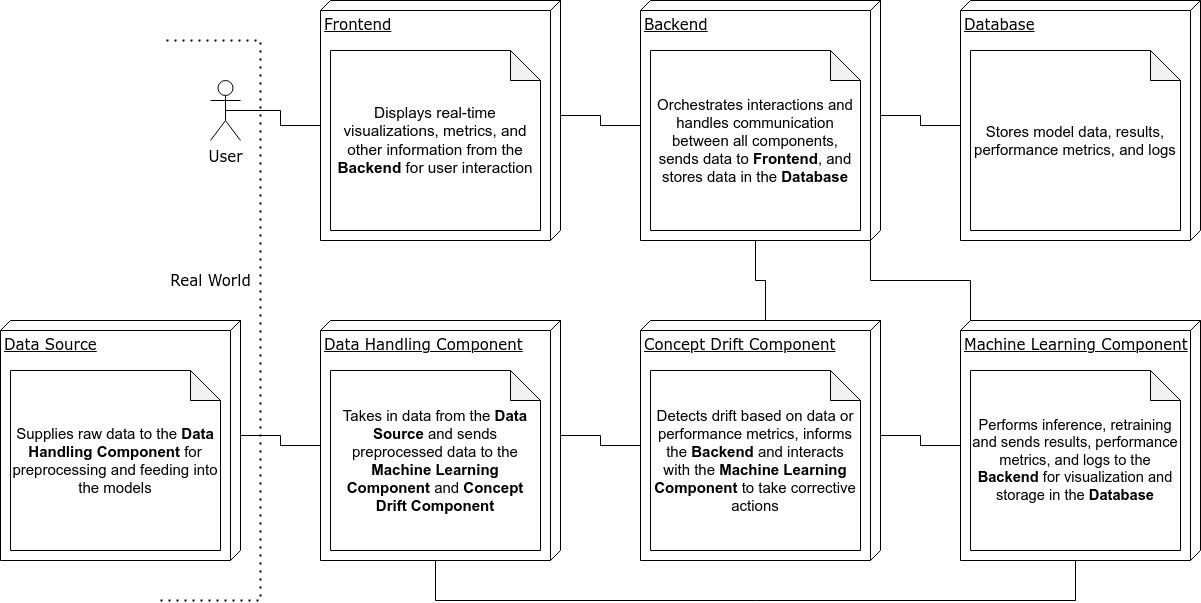

The diagram above was exported from draw.io. Its source (the exported page's mxGraphModel, read from the mxfile embedded in the PNG):
<mxGraphModel dx="2526" dy="750" grid="1" gridSize="10" guides="1" tooltips="1" connect="1" arrows="1" fold="1" page="1" pageScale="1" pageWidth="1100" pageHeight="850" background="none" math="0" shadow="0">
  <root>
    <mxCell id="0" />
    <mxCell id="1" parent="0" />
    <mxCell id="39150e848f15840c-3" value="&lt;font style=&quot;font-size: 15px;&quot;&gt;Data Handling Component&lt;/font&gt;" style="verticalAlign=top;align=left;spacingTop=8;spacingLeft=2;spacingRight=12;shape=cube;size=10;direction=south;fontStyle=4;html=1;rounded=0;shadow=0;comic=0;labelBackgroundColor=none;strokeWidth=1;fontFamily=Verdana;fontSize=12" parent="1" vertex="1">
      <mxGeometry x="200" y="480" width="240" height="240" as="geometry" />
    </mxCell>
    <mxCell id="1h1mO6uJx8liwX82lSzG-7" value="&lt;font face=&quot;Verdana&quot; style=&quot;font-size: 15px;&quot;&gt;User&lt;/font&gt;" style="shape=umlActor;verticalLabelPosition=bottom;verticalAlign=top;html=1;outlineConnect=0;" parent="1" vertex="1">
      <mxGeometry x="90" y="240" width="30" height="60" as="geometry" />
    </mxCell>
    <mxCell id="WtaBp7cTUsPCUEArH4Z9-12" value="" style="endArrow=none;dashed=1;html=1;dashPattern=1 3;strokeWidth=2;rounded=0;" parent="1" edge="1">
      <mxGeometry width="50" height="50" relative="1" as="geometry">
        <mxPoint x="40" y="760" as="sourcePoint" />
        <mxPoint x="40" y="200" as="targetPoint" />
        <Array as="points">
          <mxPoint x="140" y="760" />
          <mxPoint x="140" y="200" />
        </Array>
      </mxGeometry>
    </mxCell>
    <mxCell id="WtaBp7cTUsPCUEArH4Z9-13" value="&lt;font face=&quot;Verdana&quot; style=&quot;font-size: 15px;&quot;&gt;Real World&lt;/font&gt;" style="text;html=1;align=center;verticalAlign=middle;resizable=0;points=[];autosize=1;strokeColor=none;fillColor=none;rotation=0;" parent="1" vertex="1">
      <mxGeometry x="40" y="425" width="100" height="30" as="geometry" />
    </mxCell>
    <mxCell id="WtaBp7cTUsPCUEArH4Z9-31" value="&lt;span id=&quot;docs-internal-guid-af0a89bb-7fff-11ef-8fc1-2a19ea000c67&quot;&gt;&lt;span style=&quot;font-size: 15px; font-family: Arial, sans-serif; background-color: transparent; font-variant-numeric: normal; font-variant-east-asian: normal; font-variant-alternates: normal; font-variant-position: normal; vertical-align: baseline; white-space-collapse: preserve;&quot;&gt;Takes in data from the &lt;b&gt;Data Source&lt;/b&gt; and sends preprocessed data to the &lt;b&gt;Machine Learning Component&lt;/b&gt; and &lt;b&gt;Concept Drift Component&lt;/b&gt;&lt;/span&gt;&lt;/span&gt;" style="shape=note;whiteSpace=wrap;html=1;backgroundOutline=1;darkOpacity=0.05;" parent="1" vertex="1">
      <mxGeometry x="210" y="530" width="210" height="180" as="geometry" />
    </mxCell>
    <mxCell id="MMG9q6WjwITpPMcexyl8-24" style="edgeStyle=orthogonalEdgeStyle;rounded=0;orthogonalLoop=1;jettySize=auto;html=1;exitX=0.5;exitY=0.5;exitDx=0;exitDy=0;exitPerimeter=0;endArrow=none;endFill=0;entryX=0;entryY=0;entryDx=125;entryDy=240;entryPerimeter=0;" parent="1" source="1h1mO6uJx8liwX82lSzG-7" target="sawtN4ZSgcSWNItvGC8X-9" edge="1">
      <mxGeometry relative="1" as="geometry">
        <Array as="points">
          <mxPoint x="160" y="270" />
          <mxPoint x="160" y="285" />
        </Array>
        <mxPoint x="160" y="230" as="targetPoint" />
      </mxGeometry>
    </mxCell>
    <mxCell id="sawtN4ZSgcSWNItvGC8X-5" value="&lt;span style=&quot;font-size: 15px;&quot;&gt;Concept Drift Component&lt;/span&gt;" style="verticalAlign=top;align=left;spacingTop=8;spacingLeft=2;spacingRight=12;shape=cube;size=10;direction=south;fontStyle=4;html=1;rounded=0;shadow=0;comic=0;labelBackgroundColor=none;strokeWidth=1;fontFamily=Verdana;fontSize=12" parent="1" vertex="1">
      <mxGeometry x="520" y="480" width="240" height="240" as="geometry" />
    </mxCell>
    <mxCell id="sawtN4ZSgcSWNItvGC8X-4" value="&lt;div style=&quot;font-size: 15px;&quot;&gt;Detects drift based on data or performance metrics, i&lt;span style=&quot;background-color: initial;&quot;&gt;nforms the &lt;b&gt;Backend&lt;/b&gt; and interacts with the &lt;b&gt;Machine Learning Component&lt;/b&gt; to take corrective actions&lt;/span&gt;&lt;/div&gt;" style="shape=note;whiteSpace=wrap;html=1;backgroundOutline=1;darkOpacity=0.05;" parent="1" vertex="1">
      <mxGeometry x="530" y="530" width="210" height="180" as="geometry" />
    </mxCell>
    <mxCell id="sawtN4ZSgcSWNItvGC8X-7" value="&lt;span style=&quot;font-size: 15px;&quot;&gt;Machine Learning Component&lt;/span&gt;" style="verticalAlign=top;align=left;spacingTop=8;spacingLeft=2;spacingRight=12;shape=cube;size=10;direction=south;fontStyle=4;html=1;rounded=0;shadow=0;comic=0;labelBackgroundColor=none;strokeWidth=1;fontFamily=Verdana;fontSize=12" parent="1" vertex="1">
      <mxGeometry x="840" y="480" width="240" height="240" as="geometry" />
    </mxCell>
    <mxCell id="sawtN4ZSgcSWNItvGC8X-8" value="&lt;span id=&quot;docs-internal-guid-3032dfde-7fff-2b55-dc4e-ce4beeb754e5&quot;&gt;&lt;span style=&quot;font-size: 11pt; font-family: Arial, sans-serif; background-color: transparent; font-variant-numeric: normal; font-variant-east-asian: normal; font-variant-alternates: normal; font-variant-position: normal; vertical-align: baseline; white-space-collapse: preserve;&quot;&gt;Performs inference, retraining and sends results, performance metrics, and logs to the &lt;/span&gt;&lt;span style=&quot;font-size: 11pt; font-family: Arial, sans-serif; background-color: transparent; font-weight: 700; font-variant-numeric: normal; font-variant-east-asian: normal; font-variant-alternates: normal; font-variant-position: normal; vertical-align: baseline; white-space-collapse: preserve;&quot;&gt;Backend&lt;/span&gt;&lt;span style=&quot;font-size: 11pt; font-family: Arial, sans-serif; background-color: transparent; font-variant-numeric: normal; font-variant-east-asian: normal; font-variant-alternates: normal; font-variant-position: normal; vertical-align: baseline; white-space-collapse: preserve;&quot;&gt; for visualization and storage in the &lt;/span&gt;&lt;span style=&quot;font-size: 11pt; font-family: Arial, sans-serif; background-color: transparent; font-weight: 700; font-variant-numeric: normal; font-variant-east-asian: normal; font-variant-alternates: normal; font-variant-position: normal; vertical-align: baseline; white-space-collapse: preserve;&quot;&gt;Database&lt;/span&gt;&lt;/span&gt;" style="shape=note;whiteSpace=wrap;html=1;backgroundOutline=1;darkOpacity=0.05;" parent="1" vertex="1">
      <mxGeometry x="850" y="530" width="210" height="180" as="geometry" />
    </mxCell>
    <mxCell id="sawtN4ZSgcSWNItvGC8X-9" value="&lt;span style=&quot;font-size: 15px;&quot;&gt;Frontend&lt;/span&gt;" style="verticalAlign=top;align=left;spacingTop=8;spacingLeft=2;spacingRight=12;shape=cube;size=10;direction=south;fontStyle=4;html=1;rounded=0;shadow=0;comic=0;labelBackgroundColor=none;strokeWidth=1;fontFamily=Verdana;fontSize=12" parent="1" vertex="1">
      <mxGeometry x="200" y="160" width="240" height="240" as="geometry" />
    </mxCell>
    <mxCell id="sawtN4ZSgcSWNItvGC8X-10" value="&lt;div&gt;&lt;font style=&quot;font-size: 15px;&quot;&gt;&lt;span id=&quot;docs-internal-guid-1f45f04c-7fff-5cc3-d578-c21d50d99a22&quot;&gt;&lt;span style=&quot;font-size: 11.5pt; font-family: Arial, sans-serif; font-variant-numeric: normal; font-variant-east-asian: normal; font-variant-alternates: normal; font-variant-position: normal; vertical-align: baseline; white-space-collapse: preserve;&quot;&gt;Displays real-time visualizations, metrics, and other information from the &lt;/span&gt;&lt;span style=&quot;font-size: 11.5pt; font-family: Arial, sans-serif; font-weight: 700; font-variant-numeric: normal; font-variant-east-asian: normal; font-variant-alternates: normal; font-variant-position: normal; vertical-align: baseline; white-space-collapse: preserve;&quot;&gt;Backend&lt;/span&gt;&lt;span style=&quot;font-size: 11.5pt; font-family: Arial, sans-serif; font-variant-numeric: normal; font-variant-east-asian: normal; font-variant-alternates: normal; font-variant-position: normal; vertical-align: baseline; white-space-collapse: preserve;&quot;&gt; for user interaction&lt;/span&gt;&lt;/span&gt;&lt;strong&gt;&lt;br&gt;&lt;/strong&gt;&lt;/font&gt;&lt;/div&gt;" style="shape=note;whiteSpace=wrap;html=1;backgroundOutline=1;darkOpacity=0.05;" parent="1" vertex="1">
      <mxGeometry x="210" y="210" width="210" height="180" as="geometry" />
    </mxCell>
    <mxCell id="sawtN4ZSgcSWNItvGC8X-13" value="&lt;span style=&quot;font-size: 15px;&quot;&gt;Backend&lt;/span&gt;" style="verticalAlign=top;align=left;spacingTop=8;spacingLeft=2;spacingRight=12;shape=cube;size=10;direction=south;fontStyle=4;html=1;rounded=0;shadow=0;comic=0;labelBackgroundColor=none;strokeWidth=1;fontFamily=Verdana;fontSize=12" parent="1" vertex="1">
      <mxGeometry x="520" y="160" width="240" height="240" as="geometry" />
    </mxCell>
    <mxCell id="sawtN4ZSgcSWNItvGC8X-14" value="&lt;div&gt;&lt;font style=&quot;font-size: 15px;&quot;&gt;Orchestrates interactions and handles communication between all components, sends data to &lt;strong&gt;Frontend&lt;/strong&gt;, and stores data in the &lt;strong&gt;Database&lt;/strong&gt;&lt;strong&gt;&lt;br&gt;&lt;/strong&gt;&lt;/font&gt;&lt;/div&gt;" style="shape=note;whiteSpace=wrap;html=1;backgroundOutline=1;darkOpacity=0.05;" parent="1" vertex="1">
      <mxGeometry x="530" y="210" width="210" height="180" as="geometry" />
    </mxCell>
    <mxCell id="sawtN4ZSgcSWNItvGC8X-15" value="&lt;span style=&quot;font-size: 15px;&quot;&gt;Database&lt;/span&gt;" style="verticalAlign=top;align=left;spacingTop=8;spacingLeft=2;spacingRight=12;shape=cube;size=10;direction=south;fontStyle=4;html=1;rounded=0;shadow=0;comic=0;labelBackgroundColor=none;strokeWidth=1;fontFamily=Verdana;fontSize=12" parent="1" vertex="1">
      <mxGeometry x="840" y="160" width="240" height="240" as="geometry" />
    </mxCell>
    <mxCell id="sawtN4ZSgcSWNItvGC8X-16" value="&lt;div&gt;&lt;font style=&quot;font-size: 15px;&quot;&gt;Stores&amp;nbsp;&lt;/font&gt;&lt;span style=&quot;font-size: 15px; background-color: initial;&quot;&gt;model data,&amp;nbsp;&lt;/span&gt;&lt;span style=&quot;font-size: 15px; background-color: initial;&quot;&gt;results, performance metrics, and logs&lt;/span&gt;&lt;/div&gt;" style="shape=note;whiteSpace=wrap;html=1;backgroundOutline=1;darkOpacity=0.05;" parent="1" vertex="1">
      <mxGeometry x="850" y="210" width="210" height="180" as="geometry" />
    </mxCell>
    <mxCell id="sawtN4ZSgcSWNItvGC8X-19" style="edgeStyle=orthogonalEdgeStyle;rounded=0;orthogonalLoop=1;jettySize=auto;html=1;exitX=0;exitY=0;exitDx=115;exitDy=0;exitPerimeter=0;entryX=0;entryY=0;entryDx=125;entryDy=240;entryPerimeter=0;fontSize=12;startSize=8;endSize=8;endArrow=none;endFill=0;" parent="1" source="sawtN4ZSgcSWNItvGC8X-9" target="sawtN4ZSgcSWNItvGC8X-13" edge="1">
      <mxGeometry relative="1" as="geometry" />
    </mxCell>
    <mxCell id="sawtN4ZSgcSWNItvGC8X-21" style="edgeStyle=orthogonalEdgeStyle;rounded=0;orthogonalLoop=1;jettySize=auto;html=1;exitX=0;exitY=0;exitDx=115;exitDy=0;exitPerimeter=0;entryX=0;entryY=0;entryDx=125;entryDy=240;entryPerimeter=0;fontSize=12;startSize=8;endSize=8;endArrow=none;endFill=0;" parent="1" source="sawtN4ZSgcSWNItvGC8X-13" target="sawtN4ZSgcSWNItvGC8X-15" edge="1">
      <mxGeometry relative="1" as="geometry" />
    </mxCell>
    <mxCell id="sawtN4ZSgcSWNItvGC8X-22" style="edgeStyle=orthogonalEdgeStyle;rounded=0;orthogonalLoop=1;jettySize=auto;html=1;exitX=0;exitY=0;exitDx=115;exitDy=0;exitPerimeter=0;entryX=0;entryY=0;entryDx=125;entryDy=240;entryPerimeter=0;fontSize=12;startSize=8;endSize=8;endArrow=none;endFill=0;" parent="1" source="39150e848f15840c-3" target="sawtN4ZSgcSWNItvGC8X-5" edge="1">
      <mxGeometry relative="1" as="geometry" />
    </mxCell>
    <mxCell id="sawtN4ZSgcSWNItvGC8X-23" style="edgeStyle=orthogonalEdgeStyle;rounded=0;orthogonalLoop=1;jettySize=auto;html=1;exitX=0;exitY=0;exitDx=115;exitDy=0;exitPerimeter=0;entryX=0;entryY=0;entryDx=125;entryDy=240;entryPerimeter=0;fontSize=12;startSize=8;endSize=8;endArrow=none;endFill=0;" parent="1" source="sawtN4ZSgcSWNItvGC8X-5" target="sawtN4ZSgcSWNItvGC8X-7" edge="1">
      <mxGeometry relative="1" as="geometry" />
    </mxCell>
    <mxCell id="sawtN4ZSgcSWNItvGC8X-24" style="edgeStyle=orthogonalEdgeStyle;rounded=0;orthogonalLoop=1;jettySize=auto;html=1;exitX=0;exitY=0;exitDx=240;exitDy=125;exitPerimeter=0;entryX=0;entryY=0;entryDx=240;entryDy=125;entryPerimeter=0;fontSize=12;startSize=8;endSize=8;endArrow=none;endFill=0;" parent="1" source="39150e848f15840c-3" target="sawtN4ZSgcSWNItvGC8X-7" edge="1">
      <mxGeometry relative="1" as="geometry">
        <Array as="points">
          <mxPoint x="315" y="760" />
          <mxPoint x="955" y="760" />
        </Array>
      </mxGeometry>
    </mxCell>
    <mxCell id="sawtN4ZSgcSWNItvGC8X-25" style="edgeStyle=orthogonalEdgeStyle;rounded=0;orthogonalLoop=1;jettySize=auto;html=1;exitX=0;exitY=0;exitDx=0;exitDy=115;exitPerimeter=0;entryX=0;entryY=0;entryDx=240;entryDy=125;entryPerimeter=0;fontSize=12;startSize=8;endSize=8;endArrow=none;endFill=0;" parent="1" source="sawtN4ZSgcSWNItvGC8X-5" target="sawtN4ZSgcSWNItvGC8X-13" edge="1">
      <mxGeometry relative="1" as="geometry" />
    </mxCell>
    <mxCell id="sawtN4ZSgcSWNItvGC8X-27" style="edgeStyle=orthogonalEdgeStyle;rounded=0;orthogonalLoop=1;jettySize=auto;html=1;exitX=0;exitY=0;exitDx=240;exitDy=10;exitPerimeter=0;entryX=0;entryY=0;entryDx=0;entryDy=230;entryPerimeter=0;fontSize=12;startSize=8;endSize=8;endArrow=none;endFill=0;" parent="1" source="sawtN4ZSgcSWNItvGC8X-13" target="sawtN4ZSgcSWNItvGC8X-7" edge="1">
      <mxGeometry relative="1" as="geometry" />
    </mxCell>
    <mxCell id="sawtN4ZSgcSWNItvGC8X-32" value="&lt;font style=&quot;font-size: 15px;&quot;&gt;Data Source&lt;/font&gt;" style="verticalAlign=top;align=left;spacingTop=8;spacingLeft=2;spacingRight=12;shape=cube;size=10;direction=south;fontStyle=4;html=1;rounded=0;shadow=0;comic=0;labelBackgroundColor=none;strokeWidth=1;fontFamily=Verdana;fontSize=12" parent="1" vertex="1">
      <mxGeometry x="-120" y="480" width="240" height="240" as="geometry" />
    </mxCell>
    <mxCell id="sawtN4ZSgcSWNItvGC8X-33" value="&lt;span style=&quot;font-family: Arial, sans-serif; font-size: 15px; white-space-collapse: preserve;&quot;&gt;Supplies raw data to the &lt;/span&gt;&lt;b style=&quot;font-family: Arial, sans-serif; font-size: 15px; white-space-collapse: preserve;&quot;&gt;Data Handling Component&lt;/b&gt;&lt;span style=&quot;font-family: Arial, sans-serif; font-size: 15px; white-space-collapse: preserve;&quot;&gt; for preprocessing and feeding into the models&lt;/span&gt;" style="shape=note;whiteSpace=wrap;html=1;backgroundOutline=1;darkOpacity=0.05;" parent="1" vertex="1">
      <mxGeometry x="-110" y="530" width="210" height="180" as="geometry" />
    </mxCell>
    <mxCell id="sawtN4ZSgcSWNItvGC8X-34" style="edgeStyle=orthogonalEdgeStyle;rounded=0;orthogonalLoop=1;jettySize=auto;html=1;exitX=0;exitY=0;exitDx=114.99999999999999;exitDy=0;exitPerimeter=0;entryX=0;entryY=0;entryDx=124.99999999999999;entryDy=239.99999999999997;entryPerimeter=0;fontSize=12;startSize=8;endSize=8;endArrow=none;endFill=0;" parent="1" source="sawtN4ZSgcSWNItvGC8X-32" target="39150e848f15840c-3" edge="1">
      <mxGeometry relative="1" as="geometry" />
    </mxCell>
  </root>
</mxGraphModel>